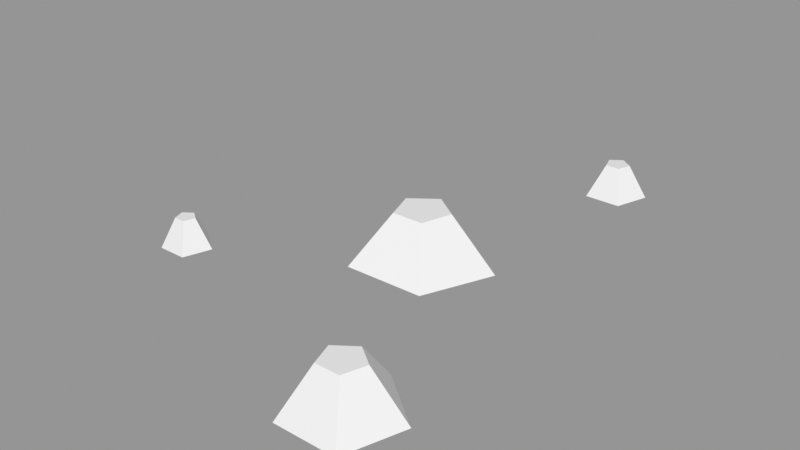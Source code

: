 # Source: Rocks_Round_s_2C_04.blend  (saved by Blender 3.0.42; exported with 4.5.12 LTS)
import bpy
from mathutils import Matrix  # noqa: F401  (used for matrix-valued properties, if any)

bpy.ops.wm.read_factory_settings(use_empty=True)
scene = bpy.context.scene
scene.name = 'Scene'

# ---- images (referenced by path relative to the original .blend; pixels are not part of the script)
import os
ASSET_DIR = os.environ.get("B2B_ASSET_DIR", "")  # directory of the original .blend (textures are referenced by path, not embedded)
HERE = os.path.dirname(os.path.abspath(__file__))  # packed textures are extracted next to this script under _unpacked/

def load_image(name, relpath, width, height, colorspace="sRGB"):
    """Load a texture the original file referenced (path relative to the .blend, or extracted next to this script)."""
    p = next((c for c in (os.path.join(HERE, relpath), os.path.join(ASSET_DIR, relpath)) if relpath and os.path.exists(c)), "")
    if p:
        img = bpy.data.images.load(p, check_existing=True)
        img.name = name
    else:  # same state as the original file: an image datablock whose file is absent (Cycles renders it pink)
        img = bpy.data.images.new(name, width, height)
        img.source = "FILE"
        img.filepath = "//" + (relpath or name)
    img.colorspace_settings.name = colorspace
    return img
img_rocks_texture_atlas_1024x1024_png = load_image('Rocks_Texture_Atlas_1024x1024.png', 'Rocks_Texture_Atlas_1024x1024.png', 1024, 1024, 'sRGB')

# ---- materials (node trees are filled in below, after node groups)
mat_rocks_089 = bpy.data.materials.new('Rocks.089')
mat_rocks_089.use_transparent_shadow = False
mat_rocks_089.diffuse_color = (1.0, 1.0, 1.0, 1.0)
mat_rocks_089.roughness = 0.69
mat_rocks_089.specular_intensity = 0.0
mat_material_079 = bpy.data.materials.new('Material.079')
mat_material_079.use_transparent_shadow = False
mat_material_079.roughness = 0.5

# ---- material node trees
mat_rocks_089.use_nodes = True; mat_rocks_089.node_tree.nodes.clear()
_N = mat_rocks_089.node_tree.nodes; _L = mat_rocks_089.node_tree.links
n0 = _N.new('ShaderNodeBsdfPrincipled'); n0.name = 'Principled BSDF'; n0.location = (10, 300)
n0.distribution = 'GGX'
n0.subsurface_method = 'RANDOM_WALK_SKIN'
n0.inputs[2].default_value = 0.69
n0.inputs[3].default_value = 1.45
n0.inputs[4].default_value = 0.0
n0.inputs[13].default_value = 0.0
n1 = _N.new('ShaderNodeOutputMaterial'); n1.name = 'Material Output'; n1.location = (300, 300)
n2 = _N.new('ShaderNodeNormalMap'); n2.name = 'Normal Map'; n2.location = (-300, -300)
n2.label = 'Normal/Map'
n3 = _N.new('ShaderNodeTexImage'); n3.name = 'Image Texture'; n3.location = (-300, 600)
n3.image = img_rocks_texture_atlas_1024x1024_png
_L.new(n0.outputs[0], n1.inputs[0])
_L.new(n2.outputs[0], n0.inputs[5])
_L.new(n3.outputs[0], n0.inputs[0])
n1.is_active_output = True
mat_material_079.use_nodes = True; mat_material_079.node_tree.nodes.clear()
_N = mat_material_079.node_tree.nodes; _L = mat_material_079.node_tree.links
n0 = _N.new('ShaderNodeBsdfPrincipled'); n0.name = 'Principled BSDF'; n0.location = (10, 300)
n0.distribution = 'GGX'
n0.subsurface_method = 'RANDOM_WALK_SKIN'
n0.inputs[3].default_value = 1.45
n0.inputs[27].default_value = (0.0, 0.0, 0.0, 1.0)
n0.inputs[28].default_value = 1.0
n1 = _N.new('ShaderNodeOutputMaterial'); n1.name = 'Material Output'; n1.location = (300, 300)
n2 = _N.new('ShaderNodeNormalMap'); n2.name = 'Normal Map'; n2.location = (-300, -300)
n2.label = 'Normal/Map'
n2.inputs[0].default_value = 0.0
_L.new(n0.outputs[0], n1.inputs[0])
_L.new(n2.outputs[0], n0.inputs[5])
n1.is_active_output = True

# ---- meshes
me_rocks_round_s_2c_04_002 = bpy.data.meshes.new('Rocks_Round_s_2C_04.002')
me_rocks_round_s_2c_04_002.from_pydata([(0.07147, -0.01991, -0.2597), (0.04173, -0.01991, -0.2381), (0.05309, -0.01991, -0.2031), (0.08985, -0.01991, -0.2031), (0.1012, -0.01991, -0.2381), (0.07147, 0.01227, -0.2407), (0.05979, 0.01227, -0.2322), (0.06425, 0.01227, -0.2185), (0.07869, 0.01227, -0.2185), (0.08316, 0.01227, -0.2322), (0.0718, -0.02506, -0.01778), (0.004914, -0.02506, -0.06516), (-0.06082, -0.02506, -0.01619), (-0.03456, -0.01991, 0.06146), (0.04741, -0.01991, 0.06048), (0.03169, 0.02884, -0.004213), (0.00542, 0.02884, -0.02283), (-0.0204, 0.02884, -0.00359), (-0.01008, 0.02884, 0.02691), (0.02211, 0.02884, 0.02653), (-0.1767, -0.01962, 0.1005), (-0.2021, -0.01962, 0.1175), (-0.1913, -0.01962, 0.1459), (-0.1619, -0.01962, 0.1459), (-0.1528, -0.01962, 0.1178), (-0.1766, 0.009875, 0.1157), (-0.186, 0.009875, 0.1225), (-0.1824, 0.009875, 0.1336), (-0.1708, 0.009875, 0.1336), (-0.1672, 0.009875, 0.1225), (0.103, -0.02057, 0.1643), (0.04902, -0.02572, 0.2003), (0.07194, -0.02572, 0.2604), (0.1343, -0.02572, 0.2604), (0.1536, -0.02572, 0.201), (0.1031, 0.021, 0.1966), (0.08317, 0.021, 0.211), (0.09089, 0.021, 0.2343), (0.1154, 0.021, 0.2343), (0.123, 0.021, 0.211)], [], [(0, 5, 9, 4), (3, 8, 7, 2), (1, 6, 5, 0), (4, 9, 8, 3), (2, 7, 6, 1), (10, 15, 19, 14), (13, 18, 17, 12), (11, 16, 15, 10), (14, 19, 18, 13), (12, 17, 16, 11), (20, 25, 29, 24), (23, 28, 27, 22), (21, 26, 25, 20), (24, 29, 28, 23), (22, 27, 26, 21), (30, 35, 39, 34), (33, 38, 37, 32), (31, 36, 35, 30), (34, 39, 38, 33), (32, 37, 36, 31), (18, 19, 15, 17), (7, 8, 9), (15, 16, 17), (7, 9, 5, 6), (27, 28, 29), (27, 29, 25, 26), (37, 38, 39), (37, 39, 35, 36), (22, 21, 24, 23), (20, 24, 21), (13, 12, 10, 14), (11, 10, 12), (32, 31, 34, 33), (30, 34, 31), (2, 1, 4, 3), (0, 4, 1)])
me_rocks_round_s_2c_04_002.polygons.foreach_set('use_smooth', [True] * 36)
me_rocks_round_s_2c_04_002.polygons.foreach_set('material_index', [1, 1, 1, 1, 1, 1, 1, 1, 1, 1, 1, 1, 1, 1, 1, 1, 1, 1, 1, 1, 1, 1, 1, 1, 1, 1, 1, 1, 1, 1, 1, 1, 1, 1, 1, 1])
_k = set([(0, 1), (0, 4), (0, 5), (1, 2), (1, 6), (2, 3), (2, 7), (3, 4), (3, 8), (4, 9), (5, 6), (5, 9), (6, 7), (7, 8), (8, 9), (10, 11), (10, 12), (10, 14), (10, 15), (11, 12), (11, 16), (12, 13), (12, 17), (13, 14), (13, 18), (14, 19), (15, 16), (15, 19), (16, 17), (17, 18), (18, 19), (20, 21), (20, 24), (20, 25), (21, 22), (21, 26), (22, 23), (22, 27), (23, 24), (23, 28), (24, 29), (25, 26), (25, 29), (26, 27), (27, 28), (28, 29), (30, 31), (30, 34), (30, 35), (31, 32), (31, 34), (31, 36), (32, 33), (32, 37), (33, 34), (33, 38), (34, 39), (35, 36), (35, 39), (36, 37), (37, 38), (38, 39)])
me_rocks_round_s_2c_04_002.attributes.new('sharp_edge', 'BOOLEAN', 'EDGE').data.foreach_set('value', [ (min(e.vertices), max(e.vertices)) in _k for e in me_rocks_round_s_2c_04_002.edges])
_uv = me_rocks_round_s_2c_04_002.uv_layers.new(name='UVMap')
_uv.uv.foreach_set('vector', [0.9404, 0.1902, 0.9435, 0.2019, 0.9423, 0.205, 0.9302, 0.2044, 0.9404, 0.2184, 0.9448, 0.2073, 0.9476, 0.2055, 0.957, 0.2131, 0.957, 0.1957, 0.9468, 0.2022, 0.9435, 0.2019, 0.9404, 0.1902, 0.9302, 0.2044, 0.9423, 0.205, 0.9448, 0.2073, 0.9404, 0.2184, 0.957, 0.2131, 0.9476, 0.2055, 0.9468, 0.2022, 0.957, 0.1957, 0.9246, 0.2126, 0.9164, 0.2054, 0.916, 0.2014, 0.9246, 0.1959, 0.9088, 0.1915, 0.9122, 0.2007, 0.9099, 0.204, 0.8992, 0.2042, 0.9087, 0.2172, 0.9127, 0.2072, 0.9164, 0.2054, 0.9246, 0.2126, 0.9246, 0.1959, 0.916, 0.2014, 0.9122, 0.2007, 0.9088, 0.1915, 0.8992, 0.2042, 0.9099, 0.204, 0.9127, 0.2072, 0.9087, 0.2172, 0.9111, 0.1915, 0.9161, 0.1782, 0.9192, 0.1764, 0.9302, 0.1856, 0.9302, 0.1655, 0.9185, 0.1731, 0.9155, 0.1731, 0.9109, 0.1603, 0.8992, 0.1758, 0.9134, 0.1757, 0.9161, 0.1782, 0.9111, 0.1915, 0.9302, 0.1856, 0.9192, 0.1764, 0.9185, 0.1731, 0.9302, 0.1655, 0.9109, 0.1603, 0.9155, 0.1731, 0.9134, 0.1757, 0.8992, 0.1758, 0.9412, 0.1603, 0.9457, 0.1712, 0.943, 0.1749, 0.9302, 0.1757, 0.9423, 0.1902, 0.9463, 0.1781, 0.9498, 0.176, 0.9602, 0.1827, 0.9602, 0.1638, 0.95, 0.1718, 0.9457, 0.1712, 0.9412, 0.1603, 0.9302, 0.1757, 0.943, 0.1749, 0.9463, 0.1781, 0.9423, 0.1902, 0.9602, 0.1827, 0.9498, 0.176, 0.95, 0.1718, 0.9602, 0.1638, 0.9122, 0.2007, 0.916, 0.2014, 0.9164, 0.2054, 0.9099, 0.204, 0.9476, 0.2055, 0.9448, 0.2073, 0.9423, 0.205, 0.9164, 0.2054, 0.9127, 0.2072, 0.9099, 0.204, 0.9476, 0.2055, 0.9423, 0.205, 0.9435, 0.2019, 0.9468, 0.2022, 0.9155, 0.1731, 0.9185, 0.1731, 0.9192, 0.1764, 0.9155, 0.1731, 0.9192, 0.1764, 0.9161, 0.1782, 0.9134, 0.1757, 0.9498, 0.176, 0.9463, 0.1781, 0.943, 0.1749, 0.9498, 0.176, 0.943, 0.1749, 0.9457, 0.1712, 0.95, 0.1718, 0.9234, 0.976, 0.911, 0.9606, 0.9415, 0.9509, 0.9415, 0.9701, 0.9233, 0.945, 0.9415, 0.9509, 0.911, 0.9606, 0.07398, 0.9444, 0.06819, 0.9265, 0.09849, 0.9265, 0.0927, 0.9444, 0.08334, 0.9155, 0.09849, 0.9265, 0.06819, 0.9265, 0.56, 0.9741, 0.5466, 0.9576, 0.5796, 0.9471, 0.5796, 0.9678, 0.5599, 0.9406, 0.5796, 0.9471, 0.5466, 0.9576, 0.3305, 0.9465, 0.3161, 0.9361, 0.3394, 0.9191, 0.3449, 0.9361, 0.3216, 0.9191, 0.3394, 0.9191, 0.3161, 0.9361])
me_rocks_round_s_2c_04_002.materials.append(mat_rocks_089)
me_rocks_round_s_2c_04_002.materials.append(mat_material_079)
me_rocks_round_s_2c_04_002.use_remesh_fix_poles = True
me_rocks_round_s_2c_04_002.use_remesh_preserve_attributes = False
me_rocks_round_s_2c_04_002.update()
me_rocks_round_s_2c_04_002.normals_split_custom_set([tuple(v) for v in zip(*[iter([0.5304, 0.4308, -0.7301, 0.5304, 0.4308, -0.7301, 0.5304, 0.4308, -0.7301, 0.5304, 0.4308, -0.7301, 0.0, 0.4308, 0.9024, 0.0, 0.4308, 0.9024, 0.0, 0.4308, 0.9024, 0.0, 0.4308, 0.9024, -0.5304, 0.4308, -0.7301, -0.5304, 0.4308, -0.7301, -0.5304, 0.4308, -0.7301, -0.5304, 0.4308, -0.7301, 0.8583, 0.4308, 0.2789, 0.8583, 0.4308, 0.2789, 0.8583, 0.4308, 0.2789, 0.8583, 0.4308, 0.2789, -0.8583, 0.4308, 0.2789, -0.8583, 0.4308, 0.2789, -0.8583, 0.4308, 0.2789, -0.8583, 0.4308, 0.2789, 0.8013, 0.5549, 0.2235, 0.8013, 0.5549, 0.2235, 0.8013, 0.5549, 0.2235, 0.8013, 0.5549, 0.2235, -0.7957, 0.5549, 0.2427, -0.7957, 0.5549, 0.2427, -0.7957, 0.5549, 0.2427, -0.7957, 0.5549, 0.2427, 0.4879, 0.5363, -0.6887, 0.4879, 0.5363, -0.6887, 0.4879, 0.5363, -0.6887, 0.4879, 0.5363, -0.6887, 0.009794, 0.5749, 0.8181, 0.009794, 0.5749, 0.8181, 0.009794, 0.5749, 0.8181, 0.009794, 0.5749, 0.8181, -0.5042, 0.5363, -0.6768, -0.5042, 0.5363, -0.6768, -0.5042, 0.5363, -0.6768, -0.5042, 0.5363, -0.6768, 0.5419, 0.3846, -0.7473, 0.5419, 0.3846, -0.7473, 0.5419, 0.3846, -0.7473, 0.5419, 0.3846, -0.7473, 0.0, 0.3851, 0.9229, 0.0, 0.3851, 0.9229, 0.0, 0.3851, 0.9229, 0.0, 0.3851, 0.9229, -0.5155, 0.4017, -0.7568, -0.5155, 0.4017, -0.7568, -0.5155, 0.4017, -0.7568, -0.5155, 0.4017, -0.7568, 0.8777, 0.3851, 0.2852, 0.8777, 0.3851, 0.2852, 0.8777, 0.3851, 0.2852, 0.8777, 0.3851, 0.2852, -0.8588, 0.4037, 0.3153, -0.8588, 0.4037, 0.3153, -0.8588, 0.4037, 0.3153, -0.8588, 0.4037, 0.3153, 0.5298, 0.5077, -0.6794, 0.5298, 0.5077, -0.6794, 0.5298, 0.5077, -0.6794, 0.5298, 0.5077, -0.6794, 0.0, 0.4873, 0.8732, 0.0, 0.4873, 0.8732, 0.0, 0.4873, 0.8732, 0.0, 0.4873, 0.8732, -0.5029, 0.5283, -0.6841, -0.5029, 0.5283, -0.6841, -0.5029, 0.5283, -0.6841, -0.5029, 0.5283, -0.6841, 0.8305, 0.4873, 0.2698, 0.8305, 0.4873, 0.2698, 0.8305, 0.4873, 0.2698, 0.8305, 0.4873, 0.2698, -0.8085, 0.5082, 0.2969, -0.8085, 0.5082, 0.2969, -0.8085, 0.5082, 0.2969, -0.8085, 0.5082, 0.2969, 0.0, 1.0, 9.019e-08, 0.0, 1.0, 9.019e-08, 0.0, 1.0, 6.013e-08, 0.0, 1.0, 6.013e-08, 0.0, 1.0, 4.96e-08, 0.0, 1.0, 3.669e-08, 0.0, 1.0, 4.96e-08, 0.0, 1.0, 6.013e-08, 0.0, 1.0, 0.0, 0.0, 1.0, 6.013e-08, 0.0, 1.0, 4.96e-08, 0.0, 1.0, 4.96e-08, 0.0, 1.0, 5.605e-08, 0.0, 1.0, 5.605e-08, 0.0, 1.0, 2.007e-08, 0.0, 1.0, -1.143e-07, 0.0, 1.0, 1.988e-08, 0.0, 1.0, 2.007e-08, 0.0, 1.0, 1.988e-08, 0.0, 1.0, 8.697e-08, 0.0, 1.0, 8.697e-08, 0.0, 1.0, -4.281e-08, 0.0, 1.0, -5.093e-08, 0.0, 1.0, -4.282e-08, 0.0, 1.0, -4.281e-08, 0.0, 1.0, -4.282e-08, 0.0, 1.0, -3.876e-08, 0.0, 1.0, -3.876e-08, 0.0, -1.0, -1.31e-08, 0.0, -1.0, -5.433e-08, 0.0, -1.0, -5.4e-08, 0.0, -1.0, -1.31e-08, 0.0, -1.0, -1.374e-07, 0.0, -1.0, -5.4e-08, 0.0, -1.0, -5.433e-08, 0.0007897, -0.9978, 0.06597, 0.0007897, -0.9978, 0.06597, 0.0007897, -0.9978, 0.06597, 0.0007897, -0.9978, 0.06597, 0.0, -1.0, -7.287e-08, 0.0, -1.0, -7.287e-08, 0.0, -1.0, -7.287e-08, 0.0, -1.0, 0.0, 0.0, -1.0, 0.0, 0.0, -1.0, 0.0, 0.0, -1.0, 0.0, 0.00101, -0.9901, -0.1404, 0.00101, -0.9901, -0.1404, 0.00101, -0.9901, -0.1404, 0.0, -1.0, -4.325e-08, 0.0, -1.0, -2.883e-08, 0.0, -1.0, -2.883e-08, 0.0, -1.0, -4.325e-08, 0.0, -1.0, 0.0, 0.0, -1.0, -2.883e-08, 0.0, -1.0, -2.883e-08])] * 3)])

# ---- objects
ob_rocks_round_s_2c_04 = bpy.data.objects.new('Rocks_Round_s_2C_04', me_rocks_round_s_2c_04_002)

# ---- transforms, parenting, visibility, modifiers, constraints
ob_rocks_round_s_2c_04.location = (0.0, 0.0, 0.0)
ob_rocks_round_s_2c_04.rotation_euler = (1.571, -0.0, 0.0)
ob_rocks_round_s_2c_04.scale = (4.0, 4.0, 4.0)
ob_rocks_round_s_2c_04.color = (0.8, 0.8, 0.8, 1.0)

# ---- collection membership
scene.collection.objects.link(ob_rocks_round_s_2c_04)

# ---- scene / render settings (as saved in the file)
scene.frame_start = 1; scene.frame_end = 250; scene.frame_set(1)
scene.render.engine = 'BLENDER_EEVEE_NEXT'
scene.cycles.sampling_pattern = 'TABULATED_SOBOL'
scene.cycles.use_light_tree = False
scene.view_settings.view_transform = 'Standard'
bpy.context.view_layer.update()

# ---- added for rendering (the .blend has no active camera and no usable light): camera, sun + grey world if the file has none
cam_auto = bpy.data.cameras.new('AutoCamera')
cam_auto.lens = 50.0
cam_auto.sensor_width = 36.0
cam_auto.clip_end = 1000.0
ob_auto_camera = bpy.data.objects.new('AutoCamera', cam_auto)
scene.collection.objects.link(ob_auto_camera)
ob_auto_camera.location = (2.24377, -2.81027, 1.87886)
ob_auto_camera.rotation_euler = (1.09748, -7.21219e-08, 0.694738)
scene.camera = ob_auto_camera
light_auto_sun = bpy.data.lights.new('AutoSun', 'SUN')
light_auto_sun.energy = 3.0
light_auto_sun.angle = 0.0523599
ob_auto_sun = bpy.data.objects.new('AutoSun', light_auto_sun)
scene.collection.objects.link(ob_auto_sun)
ob_auto_sun.rotation_euler = (0.872665, 0.174533, 0.523599)
if scene.world is None:
    world_auto = bpy.data.worlds.new('AutoWorld')
    world_auto.color = (0.3, 0.3, 0.3)
    scene.world = world_auto
bpy.context.view_layer.update()
